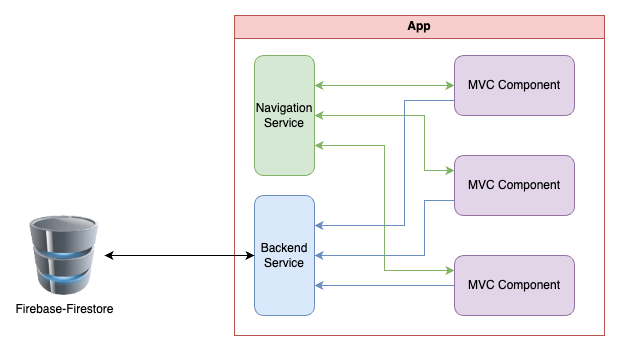

The diagram above was exported from draw.io. Its source (the exported page's mxGraphModel, read from the mxfile embedded in the PNG):
<mxGraphModel dx="952" dy="601" grid="1" gridSize="10" guides="1" tooltips="1" connect="1" arrows="1" fold="1" page="1" pageScale="1" pageWidth="827" pageHeight="1169" math="0" shadow="0">
  <root>
    <mxCell id="0" />
    <mxCell id="1" parent="0" />
    <mxCell id="Jt4oG0O_2WCqGSlkVM6j-4" value="App" style="swimlane;whiteSpace=wrap;html=1;fillColor=#f8cecc;strokeColor=#b85450;" vertex="1" parent="1">
      <mxGeometry x="370" y="110" width="370" height="320" as="geometry" />
    </mxCell>
    <mxCell id="Jt4oG0O_2WCqGSlkVM6j-1" value="MVC Component" style="rounded=1;whiteSpace=wrap;html=1;fillColor=#e1d5e7;strokeColor=#9673a6;" vertex="1" parent="Jt4oG0O_2WCqGSlkVM6j-4">
      <mxGeometry x="220" y="40" width="120" height="60" as="geometry" />
    </mxCell>
    <mxCell id="Jt4oG0O_2WCqGSlkVM6j-5" value="MVC Component" style="rounded=1;whiteSpace=wrap;html=1;fillColor=#e1d5e7;strokeColor=#9673a6;" vertex="1" parent="Jt4oG0O_2WCqGSlkVM6j-4">
      <mxGeometry x="220" y="140" width="120" height="60" as="geometry" />
    </mxCell>
    <mxCell id="Jt4oG0O_2WCqGSlkVM6j-6" value="MVC Component" style="rounded=1;whiteSpace=wrap;html=1;fillColor=#e1d5e7;strokeColor=#9673a6;" vertex="1" parent="Jt4oG0O_2WCqGSlkVM6j-4">
      <mxGeometry x="220" y="240" width="120" height="60" as="geometry" />
    </mxCell>
    <mxCell id="Jt4oG0O_2WCqGSlkVM6j-8" value="Navigation Service" style="rounded=1;whiteSpace=wrap;html=1;fillColor=#d5e8d4;strokeColor=#82b366;" vertex="1" parent="Jt4oG0O_2WCqGSlkVM6j-4">
      <mxGeometry x="20" y="40" width="60" height="120" as="geometry" />
    </mxCell>
    <mxCell id="Jt4oG0O_2WCqGSlkVM6j-9" value="Backend Service" style="rounded=1;whiteSpace=wrap;html=1;fillColor=#dae8fc;strokeColor=#6c8ebf;" vertex="1" parent="Jt4oG0O_2WCqGSlkVM6j-4">
      <mxGeometry x="20" y="180" width="60" height="120" as="geometry" />
    </mxCell>
    <mxCell id="Jt4oG0O_2WCqGSlkVM6j-10" value="" style="endArrow=classic;startArrow=classic;html=1;rounded=0;entryX=0;entryY=0.5;entryDx=0;entryDy=0;exitX=1;exitY=0.25;exitDx=0;exitDy=0;fillColor=#d5e8d4;strokeColor=#82b366;" edge="1" parent="Jt4oG0O_2WCqGSlkVM6j-4" source="Jt4oG0O_2WCqGSlkVM6j-8" target="Jt4oG0O_2WCqGSlkVM6j-1">
      <mxGeometry width="50" height="50" relative="1" as="geometry">
        <mxPoint x="60" y="240" as="sourcePoint" />
        <mxPoint x="110" y="190" as="targetPoint" />
        <Array as="points">
          <mxPoint x="110" y="70" />
          <mxPoint x="150" y="70" />
        </Array>
      </mxGeometry>
    </mxCell>
    <mxCell id="Jt4oG0O_2WCqGSlkVM6j-11" value="" style="endArrow=classic;startArrow=classic;html=1;rounded=0;entryX=0;entryY=0.25;entryDx=0;entryDy=0;exitX=1;exitY=0.25;exitDx=0;exitDy=0;fillColor=#d5e8d4;strokeColor=#82b366;" edge="1" parent="Jt4oG0O_2WCqGSlkVM6j-4" target="Jt4oG0O_2WCqGSlkVM6j-5">
      <mxGeometry width="50" height="50" relative="1" as="geometry">
        <mxPoint x="80" y="100" as="sourcePoint" />
        <mxPoint x="220" y="85" as="targetPoint" />
        <Array as="points">
          <mxPoint x="110" y="100" />
          <mxPoint x="150" y="100" />
          <mxPoint x="190" y="100" />
          <mxPoint x="190" y="155" />
        </Array>
      </mxGeometry>
    </mxCell>
    <mxCell id="Jt4oG0O_2WCqGSlkVM6j-13" value="" style="endArrow=classic;startArrow=classic;html=1;rounded=0;entryX=0;entryY=0.25;entryDx=0;entryDy=0;exitX=1;exitY=0.75;exitDx=0;exitDy=0;fillColor=#d5e8d4;strokeColor=#82b366;" edge="1" parent="Jt4oG0O_2WCqGSlkVM6j-4" source="Jt4oG0O_2WCqGSlkVM6j-8" target="Jt4oG0O_2WCqGSlkVM6j-6">
      <mxGeometry width="50" height="50" relative="1" as="geometry">
        <mxPoint x="100" y="120" as="sourcePoint" />
        <mxPoint x="240" y="175" as="targetPoint" />
        <Array as="points">
          <mxPoint x="150" y="130" />
          <mxPoint x="150" y="255" />
        </Array>
      </mxGeometry>
    </mxCell>
    <mxCell id="Jt4oG0O_2WCqGSlkVM6j-14" value="" style="endArrow=classic;html=1;rounded=0;entryX=1;entryY=0.75;entryDx=0;entryDy=0;exitX=0;exitY=0.5;exitDx=0;exitDy=0;fillColor=#dae8fc;strokeColor=#6c8ebf;" edge="1" parent="Jt4oG0O_2WCqGSlkVM6j-4" source="Jt4oG0O_2WCqGSlkVM6j-6" target="Jt4oG0O_2WCqGSlkVM6j-9">
      <mxGeometry width="50" height="50" relative="1" as="geometry">
        <mxPoint x="60" y="240" as="sourcePoint" />
        <mxPoint x="110" y="190" as="targetPoint" />
      </mxGeometry>
    </mxCell>
    <mxCell id="Jt4oG0O_2WCqGSlkVM6j-15" value="" style="endArrow=classic;html=1;rounded=0;entryX=1;entryY=0.5;entryDx=0;entryDy=0;exitX=0;exitY=0.75;exitDx=0;exitDy=0;fillColor=#dae8fc;strokeColor=#6c8ebf;" edge="1" parent="Jt4oG0O_2WCqGSlkVM6j-4" source="Jt4oG0O_2WCqGSlkVM6j-5" target="Jt4oG0O_2WCqGSlkVM6j-9">
      <mxGeometry width="50" height="50" relative="1" as="geometry">
        <mxPoint x="220" y="180" as="sourcePoint" />
        <mxPoint x="80" y="180" as="targetPoint" />
        <Array as="points">
          <mxPoint x="190" y="185" />
          <mxPoint x="190" y="240" />
        </Array>
      </mxGeometry>
    </mxCell>
    <mxCell id="Jt4oG0O_2WCqGSlkVM6j-16" value="" style="endArrow=classic;html=1;rounded=0;entryX=1;entryY=0.25;entryDx=0;entryDy=0;exitX=0;exitY=0.75;exitDx=0;exitDy=0;fillColor=#dae8fc;strokeColor=#6c8ebf;" edge="1" parent="Jt4oG0O_2WCqGSlkVM6j-4" source="Jt4oG0O_2WCqGSlkVM6j-1" target="Jt4oG0O_2WCqGSlkVM6j-9">
      <mxGeometry width="50" height="50" relative="1" as="geometry">
        <mxPoint x="240" y="290" as="sourcePoint" />
        <mxPoint x="100" y="290" as="targetPoint" />
        <Array as="points">
          <mxPoint x="170" y="85" />
          <mxPoint x="170" y="210" />
        </Array>
      </mxGeometry>
    </mxCell>
    <mxCell id="Jt4oG0O_2WCqGSlkVM6j-18" value="Firebase-Firestore" style="image;html=1;image=img/lib/clip_art/computers/Database_128x128.png" vertex="1" parent="1">
      <mxGeometry x="160" y="310" width="80" height="80" as="geometry" />
    </mxCell>
    <mxCell id="Jt4oG0O_2WCqGSlkVM6j-20" value="" style="endArrow=classic;startArrow=classic;html=1;rounded=0;exitX=1;exitY=0.5;exitDx=0;exitDy=0;entryX=0;entryY=0.5;entryDx=0;entryDy=0;" edge="1" parent="1" source="Jt4oG0O_2WCqGSlkVM6j-18" target="Jt4oG0O_2WCqGSlkVM6j-9">
      <mxGeometry width="50" height="50" relative="1" as="geometry">
        <mxPoint x="430" y="330" as="sourcePoint" />
        <mxPoint x="480" y="280" as="targetPoint" />
      </mxGeometry>
    </mxCell>
  </root>
</mxGraphModel>